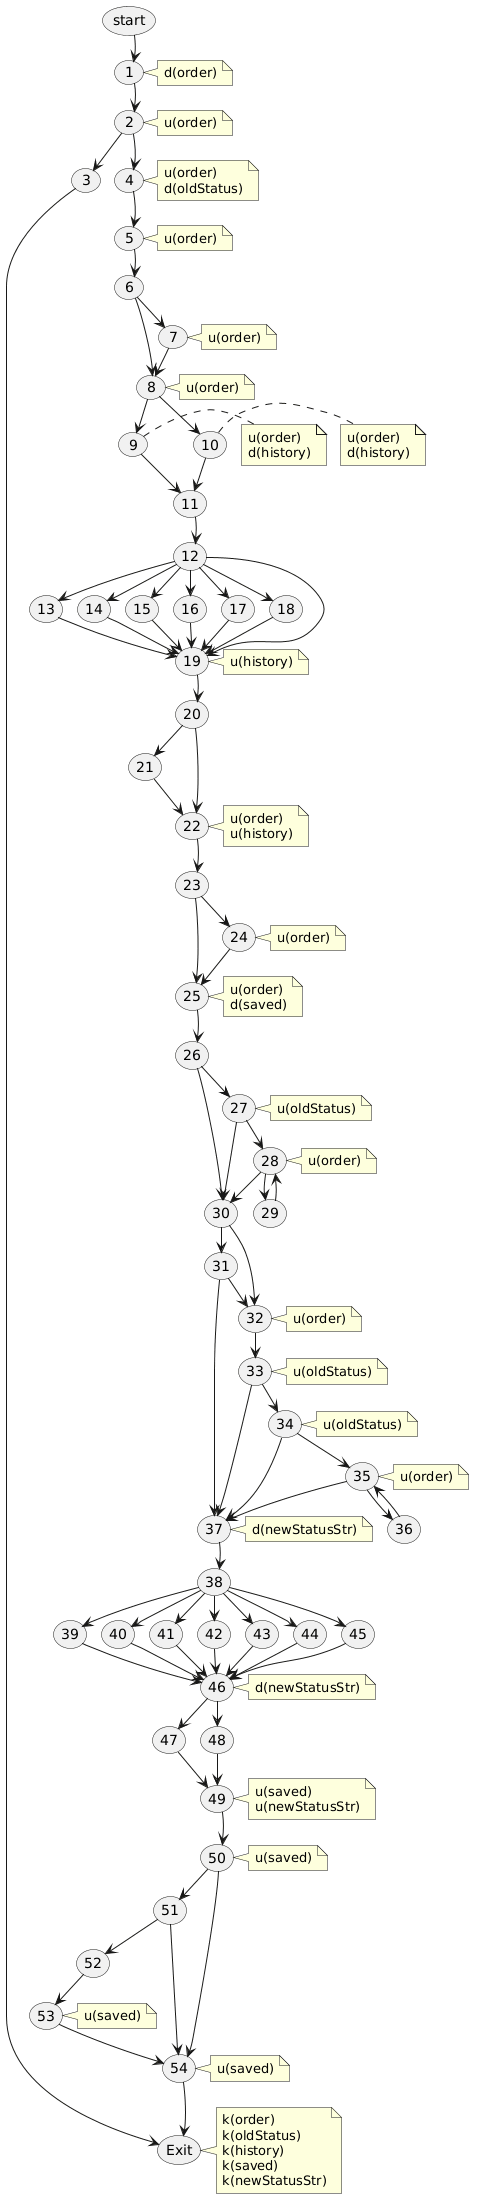

The diagram above was rendered by PlantUML. Its source (embedded in the PNG):
@startuml
skinparam nodesep 15
skinparam ranksep 25

usecase "start" as start_node
usecase "1" as n1
note right of n1 : d(order)
usecase "2" as n2
note right of n2 : u(order)
usecase "3" as n3
usecase "4" as n4
note right of n4 : u(order)\nd(oldStatus)
usecase "5" as n5
note right of n5 : u(order)
usecase "6" as n6
usecase "7" as n7
note right of n7 : u(order)
usecase "8" as n8
note right of n8 : u(order)
usecase "9" as n9
note right of n9 : u(order)\nd(history)
usecase "10" as n10
note right of n10 : u(order)\nd(history)
usecase "11" as n11
usecase "12" as n12
usecase "13" as n13
usecase "14" as n14
usecase "15" as n15
usecase "16" as n16
usecase "17" as n17
usecase "18" as n18
usecase "19" as n19
note right of n19 : u(history)
usecase "20" as n20
usecase "21" as n21
usecase "22" as n22
note right of n22 : u(order)\nu(history)
usecase "23" as n23
usecase "24" as n24
note right of n24 : u(order)
usecase "25" as n25
note right of n25 : u(order)\nd(saved)
usecase "26" as n26
usecase "27" as n27
note right of n27 : u(oldStatus)
usecase "28" as n28
note right of n28 : u(order)
usecase "29" as n29
usecase "30" as n30
usecase "31" as n31
usecase "32" as n32
note right of n32 : u(order)
usecase "33" as n33
note right of n33 : u(oldStatus)
usecase "34" as n34
note right of n34 : u(oldStatus)
usecase "35" as n35
note right of n35 : u(order)
usecase "36" as n36
usecase "37" as n37
note right of n37 : d(newStatusStr)
usecase "38" as n38
usecase "39" as n39
usecase "40" as n40
usecase "41" as n41
usecase "42" as n42
usecase "43" as n43
usecase "44" as n44
usecase "45" as n45
usecase "46" as n46
note right of n46 : d(newStatusStr)
usecase "47" as n47
usecase "48" as n48
usecase "49" as n49
note right of n49 : u(saved)\nu(newStatusStr)
usecase "50" as n50
note right of n50 : u(saved)
usecase "51" as n51
usecase "52" as n52
usecase "53" as n53
note right of n53 : u(saved)
usecase "54" as n54
note right of n54 : u(saved)
usecase "Exit" as end_node
note right of end_node : k(order)\nk(oldStatus)\nk(history)\nk(saved)\nk(newStatusStr)

start_node -[hidden]down-> n1
n1 -[hidden]down-> n2
n2 -[hidden]down-> n4
n4 -[hidden]down-> n5
n5 -[hidden]down-> n6
n6 -[hidden]down-> n8
n8 -[hidden]down-> n11
n11 -[hidden]down-> n12
n12 -[hidden]down-> n19
n19 -[hidden]down-> n20
n20 -[hidden]down-> n22
n22 -[hidden]down-> n23
n23 -[hidden]down-> n25
n25 -[hidden]down-> n26
n26 -[hidden]down-> n30
n30 -[hidden]down-> n37
n37 -[hidden]down-> n38
n38 -[hidden]down-> n46
n46 -[hidden]down-> n49
n49 -[hidden]down-> n50
n50 -[hidden]down-> n54
n54 -[hidden]down-> end_node

n3 -[hidden]right-> n4

start_node --> n1
n1 --> n2
n2 --> n3
n2 --> n4
n3 --> end_node

n4 --> n5
n5 --> n6
n6 --> n7
n6 --> n8
n7 --> n8

n8 --> n9
n8 --> n10
n9 --> n11
n10 --> n11

n11 --> n12
n12 --> n13
n12 --> n14
n12 --> n15
n12 --> n16
n12 --> n17
n12 --> n18
n12 --> n19

n13 --> n19
n14 --> n19
n15 --> n19
n16 --> n19
n17 --> n19
n18 --> n19

n19 --> n20
n20 --> n22
n20 --> n21
n21 --> n22

n22 --> n23
n23 --> n24
n23 --> n25
n24 --> n25

n25 --> n26
n26 --> n27
n26 --> n30
n27 --> n28
n27 --> n30

n28 --> n29
n28 --> n30
n29 --> n28

n30 --> n32
n30 --> n31
n31 --> n32
n31 --> n37

n32 --> n33
n33 --> n34
n33 --> n37
n34 --> n35
n34 --> n37

n35 --> n36
n35 --> n37
n36 --> n35

n37 --> n38
n38 --> n39
n38 --> n40
n38 --> n41
n38 --> n42
n38 --> n43
n38 --> n44
n38 --> n45

n39 --> n46
n40 --> n46
n41 --> n46
n42 --> n46
n43 --> n46
n44 --> n46
n45 --> n46

n46 --> n47
n46 --> n48
n47 --> n49
n48 --> n49

n49 --> n50
n50 --> n51
n50 --> n54
n51 --> n52
n51 --> n54

n52 --> n53
n53 --> n54
n54 --> end_node
@enduml